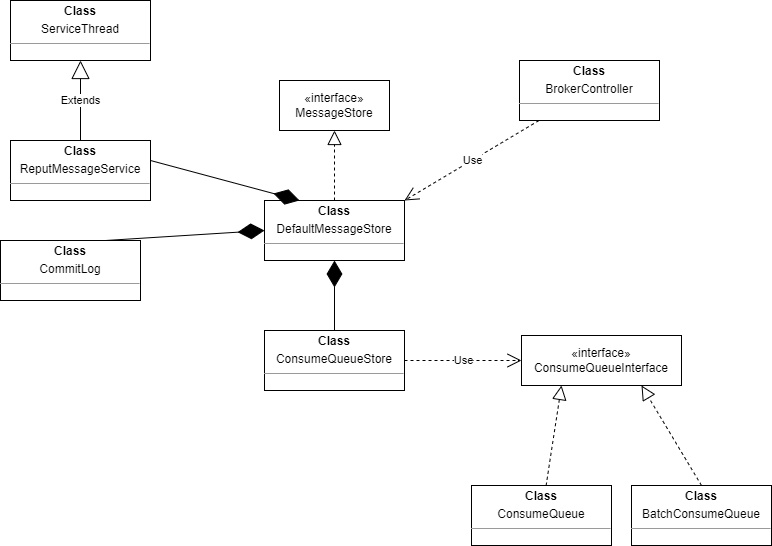

The diagram above was exported from draw.io. Its source (the exported page's mxGraphModel, read from the mxfile embedded in the PNG):
<mxGraphModel dx="1562" dy="818" grid="1" gridSize="10" guides="1" tooltips="1" connect="1" arrows="1" fold="1" page="1" pageScale="1" pageWidth="827" pageHeight="1169" math="0" shadow="0">
  <root>
    <mxCell id="WIyWlLk6GJQsqaUBKTNV-0" />
    <mxCell id="WIyWlLk6GJQsqaUBKTNV-1" parent="WIyWlLk6GJQsqaUBKTNV-0" />
    <mxCell id="o8FRuQ3plfcnPHk9GZoj-4" value="«interface»&lt;br&gt;MessageStore" style="html=1;whiteSpace=wrap;" parent="WIyWlLk6GJQsqaUBKTNV-1" vertex="1">
      <mxGeometry x="509" y="200" width="110" height="50" as="geometry" />
    </mxCell>
    <mxCell id="o8FRuQ3plfcnPHk9GZoj-5" value="" style="endArrow=block;dashed=1;endFill=0;endSize=12;html=1;rounded=0;entryX=0.5;entryY=1;entryDx=0;entryDy=0;" parent="WIyWlLk6GJQsqaUBKTNV-1" target="o8FRuQ3plfcnPHk9GZoj-4" edge="1">
      <mxGeometry width="160" relative="1" as="geometry">
        <mxPoint x="564" y="320" as="sourcePoint" />
        <mxPoint x="639" y="220" as="targetPoint" />
      </mxGeometry>
    </mxCell>
    <mxCell id="o8FRuQ3plfcnPHk9GZoj-7" value="&lt;p style=&quot;margin:0px;margin-top:4px;text-align:center;&quot;&gt;&lt;b&gt;Class&lt;/b&gt;&lt;/p&gt;&lt;p style=&quot;margin:0px;margin-top:4px;text-align:center;&quot;&gt;DefaultMessageStore&lt;b&gt;&lt;br&gt;&lt;/b&gt;&lt;/p&gt;&lt;hr size=&quot;1&quot;&gt;&lt;div style=&quot;height:2px;&quot;&gt;&lt;/div&gt;" style="verticalAlign=top;align=left;overflow=fill;html=1;whiteSpace=wrap;" parent="WIyWlLk6GJQsqaUBKTNV-1" vertex="1">
      <mxGeometry x="494" y="320" width="140" height="60" as="geometry" />
    </mxCell>
    <mxCell id="o8FRuQ3plfcnPHk9GZoj-8" value="&lt;p style=&quot;margin:0px;margin-top:4px;text-align:center;&quot;&gt;&lt;b&gt;Class&lt;/b&gt;&lt;/p&gt;&lt;p style=&quot;margin:0px;margin-top:4px;text-align:center;&quot;&gt;CommitLog&lt;/p&gt;&lt;hr size=&quot;1&quot;&gt;&lt;div style=&quot;height:2px;&quot;&gt;&lt;/div&gt;" style="verticalAlign=top;align=left;overflow=fill;html=1;whiteSpace=wrap;" parent="WIyWlLk6GJQsqaUBKTNV-1" vertex="1">
      <mxGeometry x="230" y="360" width="140" height="60" as="geometry" />
    </mxCell>
    <mxCell id="o8FRuQ3plfcnPHk9GZoj-10" value="&lt;p style=&quot;margin:0px;margin-top:4px;text-align:center;&quot;&gt;&lt;b&gt;Class&lt;/b&gt;&lt;/p&gt;&lt;p style=&quot;margin:0px;margin-top:4px;text-align:center;&quot;&gt;ConsumeQueueStore&lt;/p&gt;&lt;hr size=&quot;1&quot;&gt;&lt;div style=&quot;height:2px;&quot;&gt;&lt;/div&gt;" style="verticalAlign=top;align=left;overflow=fill;html=1;whiteSpace=wrap;" parent="WIyWlLk6GJQsqaUBKTNV-1" vertex="1">
      <mxGeometry x="494" y="450" width="140" height="60" as="geometry" />
    </mxCell>
    <mxCell id="o8FRuQ3plfcnPHk9GZoj-15" value="«interface»&lt;br&gt;ConsumeQueueInterface" style="html=1;whiteSpace=wrap;" parent="WIyWlLk6GJQsqaUBKTNV-1" vertex="1">
      <mxGeometry x="751" y="455" width="160" height="50" as="geometry" />
    </mxCell>
    <mxCell id="o8FRuQ3plfcnPHk9GZoj-19" value="Use" style="endArrow=open;endSize=12;dashed=1;html=1;rounded=0;entryX=0;entryY=0.5;entryDx=0;entryDy=0;" parent="WIyWlLk6GJQsqaUBKTNV-1" source="o8FRuQ3plfcnPHk9GZoj-10" target="o8FRuQ3plfcnPHk9GZoj-15" edge="1">
      <mxGeometry width="160" relative="1" as="geometry">
        <mxPoint x="608" y="490" as="sourcePoint" />
        <mxPoint x="768" y="490" as="targetPoint" />
      </mxGeometry>
    </mxCell>
    <mxCell id="o8FRuQ3plfcnPHk9GZoj-20" value="&lt;p style=&quot;margin:0px;margin-top:4px;text-align:center;&quot;&gt;&lt;b&gt;Class&lt;/b&gt;&lt;/p&gt;&lt;p style=&quot;margin:0px;margin-top:4px;text-align:center;&quot;&gt;ConsumeQueue&lt;/p&gt;&lt;hr size=&quot;1&quot;&gt;&lt;div style=&quot;height:2px;&quot;&gt;&lt;/div&gt;&lt;div style=&quot;height:2px;&quot;&gt;&lt;br&gt;&lt;/div&gt;" style="verticalAlign=top;align=left;overflow=fill;html=1;whiteSpace=wrap;" parent="WIyWlLk6GJQsqaUBKTNV-1" vertex="1">
      <mxGeometry x="701" y="605" width="140" height="60" as="geometry" />
    </mxCell>
    <mxCell id="o8FRuQ3plfcnPHk9GZoj-21" value="&lt;p style=&quot;margin:0px;margin-top:4px;text-align:center;&quot;&gt;&lt;b&gt;Class&lt;/b&gt;&lt;/p&gt;&lt;p style=&quot;margin:0px;margin-top:4px;text-align:center;&quot;&gt;BatchConsumeQueue&lt;/p&gt;&lt;hr size=&quot;1&quot;&gt;&lt;div style=&quot;height:2px;&quot;&gt;&lt;/div&gt;" style="verticalAlign=top;align=left;overflow=fill;html=1;whiteSpace=wrap;" parent="WIyWlLk6GJQsqaUBKTNV-1" vertex="1">
      <mxGeometry x="861" y="605" width="140" height="60" as="geometry" />
    </mxCell>
    <mxCell id="o8FRuQ3plfcnPHk9GZoj-22" value="" style="endArrow=block;dashed=1;endFill=0;endSize=12;html=1;rounded=0;entryX=0.25;entryY=1;entryDx=0;entryDy=0;" parent="WIyWlLk6GJQsqaUBKTNV-1" source="o8FRuQ3plfcnPHk9GZoj-20" target="o8FRuQ3plfcnPHk9GZoj-15" edge="1">
      <mxGeometry width="160" relative="1" as="geometry">
        <mxPoint x="571" y="655" as="sourcePoint" />
        <mxPoint x="731" y="655" as="targetPoint" />
      </mxGeometry>
    </mxCell>
    <mxCell id="o8FRuQ3plfcnPHk9GZoj-23" value="" style="endArrow=block;dashed=1;endFill=0;endSize=12;html=1;rounded=0;entryX=0.75;entryY=1;entryDx=0;entryDy=0;exitX=0.5;exitY=0;exitDx=0;exitDy=0;" parent="WIyWlLk6GJQsqaUBKTNV-1" source="o8FRuQ3plfcnPHk9GZoj-21" target="o8FRuQ3plfcnPHk9GZoj-15" edge="1">
      <mxGeometry width="160" relative="1" as="geometry">
        <mxPoint x="571" y="655" as="sourcePoint" />
        <mxPoint x="731" y="655" as="targetPoint" />
      </mxGeometry>
    </mxCell>
    <mxCell id="o8FRuQ3plfcnPHk9GZoj-24" value="&lt;p style=&quot;margin:0px;margin-top:4px;text-align:center;&quot;&gt;&lt;b&gt;Class&lt;/b&gt;&lt;/p&gt;&lt;p style=&quot;margin:0px;margin-top:4px;text-align:center;&quot;&gt;BrokerController&lt;/p&gt;&lt;hr size=&quot;1&quot;&gt;&lt;div style=&quot;height:2px;&quot;&gt;&lt;/div&gt;" style="verticalAlign=top;align=left;overflow=fill;html=1;whiteSpace=wrap;" parent="WIyWlLk6GJQsqaUBKTNV-1" vertex="1">
      <mxGeometry x="749" y="180" width="140" height="60" as="geometry" />
    </mxCell>
    <mxCell id="o8FRuQ3plfcnPHk9GZoj-25" value="Use" style="endArrow=open;endSize=12;dashed=1;html=1;rounded=0;entryX=1;entryY=0;entryDx=0;entryDy=0;" parent="WIyWlLk6GJQsqaUBKTNV-1" source="o8FRuQ3plfcnPHk9GZoj-24" target="o8FRuQ3plfcnPHk9GZoj-7" edge="1">
      <mxGeometry width="160" relative="1" as="geometry">
        <mxPoint x="819" y="240" as="sourcePoint" />
        <mxPoint x="819" y="400" as="targetPoint" />
      </mxGeometry>
    </mxCell>
    <mxCell id="o8FRuQ3plfcnPHk9GZoj-26" value="&lt;p style=&quot;margin:0px;margin-top:4px;text-align:center;&quot;&gt;&lt;b&gt;Class&lt;/b&gt;&lt;/p&gt;&lt;p style=&quot;margin:0px;margin-top:4px;text-align:center;&quot;&gt;ServiceThread&lt;/p&gt;&lt;hr size=&quot;1&quot;&gt;&lt;div style=&quot;height:2px;&quot;&gt;&lt;/div&gt;" style="verticalAlign=top;align=left;overflow=fill;html=1;whiteSpace=wrap;" parent="WIyWlLk6GJQsqaUBKTNV-1" vertex="1">
      <mxGeometry x="240" y="120" width="140" height="60" as="geometry" />
    </mxCell>
    <mxCell id="o8FRuQ3plfcnPHk9GZoj-27" value="&lt;p style=&quot;margin:0px;margin-top:4px;text-align:center;&quot;&gt;&lt;b&gt;Class&lt;/b&gt;&lt;/p&gt;&lt;p style=&quot;margin:0px;margin-top:4px;text-align:center;&quot;&gt;ReputMessageService&lt;/p&gt;&lt;hr size=&quot;1&quot;&gt;&lt;div style=&quot;height:2px;&quot;&gt;&lt;/div&gt;" style="verticalAlign=top;align=left;overflow=fill;html=1;whiteSpace=wrap;" parent="WIyWlLk6GJQsqaUBKTNV-1" vertex="1">
      <mxGeometry x="240" y="260" width="140" height="60" as="geometry" />
    </mxCell>
    <mxCell id="o8FRuQ3plfcnPHk9GZoj-28" value="Extends" style="endArrow=block;endSize=16;endFill=0;html=1;rounded=0;entryX=0.5;entryY=1;entryDx=0;entryDy=0;" parent="WIyWlLk6GJQsqaUBKTNV-1" source="o8FRuQ3plfcnPHk9GZoj-27" target="o8FRuQ3plfcnPHk9GZoj-26" edge="1">
      <mxGeometry width="160" relative="1" as="geometry">
        <mxPoint x="179" y="100" as="sourcePoint" />
        <mxPoint x="179" y="160" as="targetPoint" />
      </mxGeometry>
    </mxCell>
    <mxCell id="mPiezqRbFDfYYMQ7Si51-0" value="" style="endArrow=diamondThin;endFill=1;endSize=24;html=1;rounded=0;entryX=0.25;entryY=0;entryDx=0;entryDy=0;" edge="1" parent="WIyWlLk6GJQsqaUBKTNV-1" target="o8FRuQ3plfcnPHk9GZoj-7">
      <mxGeometry width="160" relative="1" as="geometry">
        <mxPoint x="380" y="280" as="sourcePoint" />
        <mxPoint x="540" y="280" as="targetPoint" />
      </mxGeometry>
    </mxCell>
    <mxCell id="mPiezqRbFDfYYMQ7Si51-1" value="" style="endArrow=diamondThin;endFill=1;endSize=24;html=1;rounded=0;entryX=0;entryY=0.5;entryDx=0;entryDy=0;exitX=0.75;exitY=0;exitDx=0;exitDy=0;" edge="1" parent="WIyWlLk6GJQsqaUBKTNV-1" source="o8FRuQ3plfcnPHk9GZoj-8" target="o8FRuQ3plfcnPHk9GZoj-7">
      <mxGeometry width="160" relative="1" as="geometry">
        <mxPoint x="300" y="490" as="sourcePoint" />
        <mxPoint x="460" y="490" as="targetPoint" />
      </mxGeometry>
    </mxCell>
    <mxCell id="mPiezqRbFDfYYMQ7Si51-2" value="" style="endArrow=diamondThin;endFill=1;endSize=24;html=1;rounded=0;exitX=0.5;exitY=0;exitDx=0;exitDy=0;" edge="1" parent="WIyWlLk6GJQsqaUBKTNV-1" source="o8FRuQ3plfcnPHk9GZoj-10" target="o8FRuQ3plfcnPHk9GZoj-7">
      <mxGeometry width="160" relative="1" as="geometry">
        <mxPoint x="570" y="470" as="sourcePoint" />
        <mxPoint x="730" y="470" as="targetPoint" />
      </mxGeometry>
    </mxCell>
  </root>
</mxGraphModel>